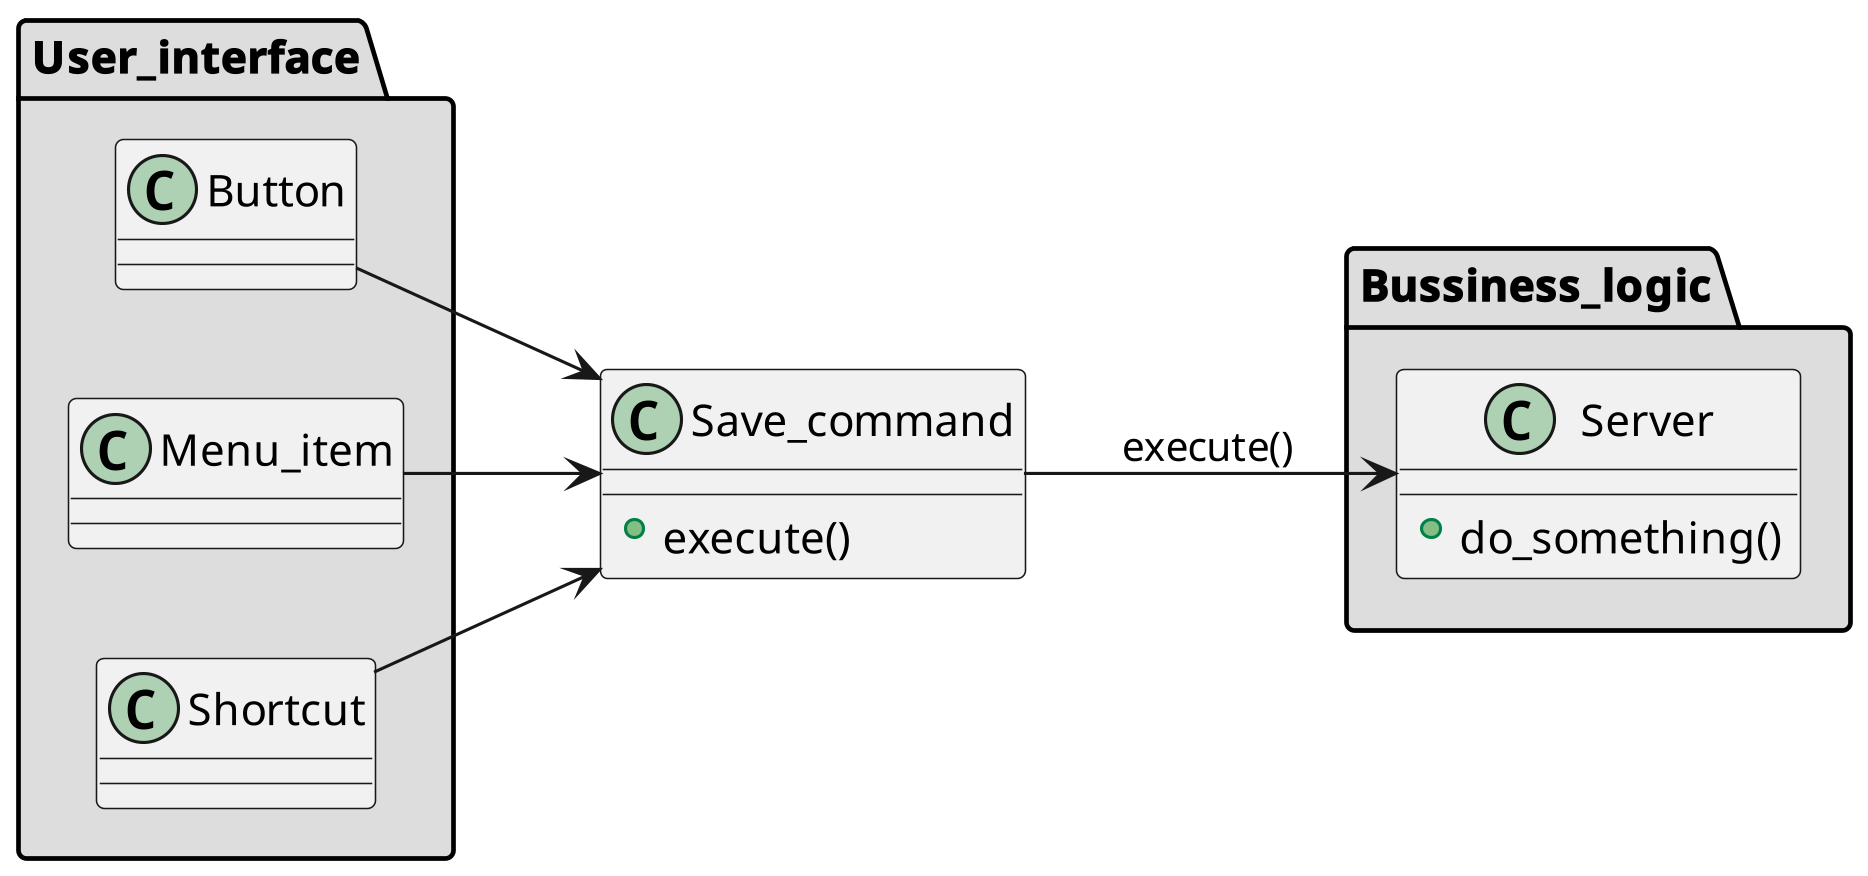

The diagram above was rendered by PlantUML. Its source (embedded in the PNG):
@startuml
skinparam dpi 300
left to right direction
package User_interface #DDDDDD {
  class Button {}
  class Menu_item {}
  class Shortcut {}
}

class Save_command {
  + execute()
}

package Bussiness_logic #DDDDDD {
  class Server {
    + do_something()
  }
}

Button --> Save_command
Menu_item --> Save_command
Shortcut --> Save_command
Save_command --> Server : execute()
@enduml